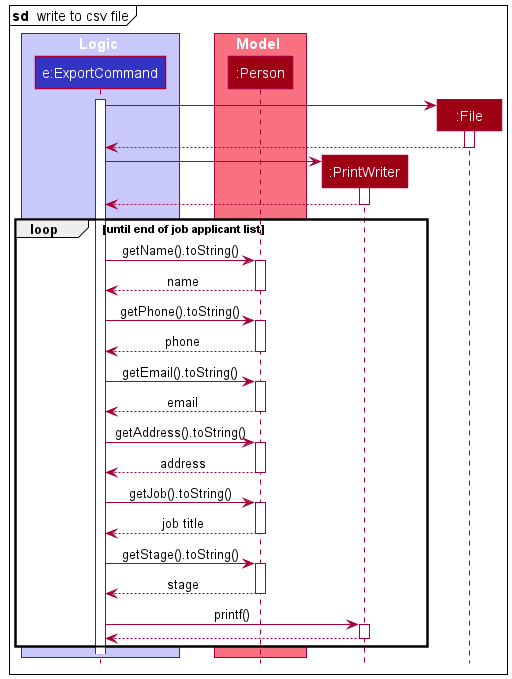

The diagram above was rendered by PlantUML. Its source (embedded in the PNG):
@startuml
!include style.puml

mainframe **sd**  write to csv file


box Logic LOGIC_COLOR_T1
participant "e:ExportCommand" as ExportCommand LOGIC_COLOR
end box

box Model MODEL_COLOR_T1
participant ":Person" as Person MODEL_COLOR
end box

participant ":PrintWriter" as PrintWriter MODEL_COLOR
participant ":File" as File MODEL_COLOR

create ExportCommand
activate ExportCommand

create File
ExportCommand -> File
activate File
File --> ExportCommand
deactivate File

create PrintWriter
ExportCommand -> PrintWriter
activate PrintWriter
PrintWriter --> ExportCommand
deactivate PrintWriter

loop until end of job applicant list
    ExportCommand -> Person : getName().toString()
    activate Person
    Person --> ExportCommand : name
    deactivate Person

    ExportCommand -> Person : getPhone().toString()
    activate Person
    Person --> ExportCommand : phone
    deactivate Person

    ExportCommand -> Person : getEmail().toString()
    activate Person
    Person --> ExportCommand : email
    deactivate Person

    ExportCommand -> Person : getAddress().toString()
    activate Person
    Person --> ExportCommand : address
    deactivate Person

    ExportCommand -> Person : getJob().toString()
    activate Person
    Person --> ExportCommand : job title
    deactivate Person

    ExportCommand -> Person : getStage().toString()
    activate Person
    Person --> ExportCommand : stage
    deactivate Person

    ExportCommand -> PrintWriter : printf()
    activate PrintWriter
    PrintWriter --> ExportCommand
    deactivate PrintWriter
end

@enduml